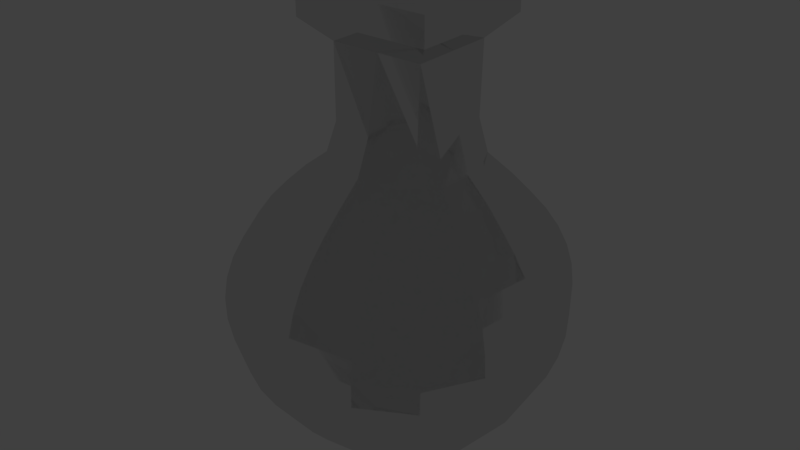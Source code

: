 # Source: Potion.blend  (saved by Blender 2.77.0; exported with 4.5.12 LTS)
import bpy
from mathutils import Matrix  # noqa: F401  (used for matrix-valued properties, if any)

bpy.ops.wm.read_factory_settings(use_empty=True)
scene = bpy.context.scene
scene.name = 'Scene'

# ---- collections
col_collection_1 = bpy.data.collections.new('Collection 1'); scene.collection.children.link(col_collection_1)

# ---- materials (node trees are filled in below, after node groups)
mat_material_001 = bpy.data.materials.new('Material.001')
mat_material_001.alpha_threshold = 0.0
mat_material_001.roughness = 0.5
mat_material_001.line_color = (0.0, 0.0, 0.0, 1.0)

# ---- material node trees
mat_material_001.use_nodes = True; mat_material_001.node_tree.nodes.clear()
_N = mat_material_001.node_tree.nodes; _L = mat_material_001.node_tree.links
n0 = _N.new('ShaderNodeOutputMaterial'); n0.name = 'Material Output'; n0.location = (300, 300)
n1 = _N.new('ShaderNodeBsdfGlass'); n1.name = 'Glass BSDF'; n1.location = (10, 300)
n1.distribution = 'BECKMANN'
n1.inputs[0].default_value = (0.8, 0.8, 0.8, 1.0)
n1.inputs[2].default_value = 1.45
_L.new(n1.outputs[0], n0.inputs[0])
n0.is_active_output = True

# ---- world
world_world = bpy.data.worlds.new('World'); scene.world = world_world
world_world.color = (0.05088, 0.05088, 0.05088)
world_world.use_sun_shadow = False
world_world.sun_shadow_jitter_overblur = 0.0
world_world.cycles.sampling_method = 'MANUAL'

# ---- cameras
cam_camera = bpy.data.cameras.new('Camera')
cam_camera.clip_end = 100.0
cam_camera.lens = 35.0
cam_camera.sensor_width = 32.0
cam_camera.sensor_height = 18.0
cam_camera.ortho_scale = 7.314
cam_camera.dof.focus_distance = 0.0

# ---- lights
light_lamp = bpy.data.lights.new('Lamp', 'POINT')
light_lamp.transmission_factor = 0.0
light_lamp.cutoff_distance = 30.0
light_lamp.energy = 100.0
light_lamp.shadow_buffer_clip_start = 1.001
light_lamp.shadow_soft_size = 0.1
light_lamp.shadow_maximum_resolution = 0.006
light_lamp.use_absolute_resolution = True

# ---- meshes
me_cube = bpy.data.meshes.new('Cube')
me_cube.from_pydata([(-0.5622, -0.5612, 2.423), (-0.5622, 0.612, 2.431), (0.6723, 0.612, 2.428), (0.6723, -0.5612, 2.42), (-0.4358, -0.4128, -1.943), (-0.4358, 0.5244, -1.953), (0.5797, 0.5244, -1.958), (0.5797, -0.4128, -1.949), (-1.598, -1.598, 0.07156), (-1.598, 1.545, 0.06654), (1.578, 1.545, 0.0593), (1.578, -1.598, 0.06432), (-1.331, -1.308, -1.173), (-1.331, 1.257, -1.182), (1.276, 1.257, -1.203), (1.276, -1.308, -1.194), (-1.261, -1.263, 1.192), (-1.261, 1.246, 1.194), (1.283, 1.246, 1.18), (1.283, -1.263, 1.179), (-1.552, -1.537, -0.5642), (-1.552, 1.482, -0.5713), (1.503, 1.482, -0.5858), (1.503, -1.537, -0.5787), (-1.494, -1.504, 0.6633), (-1.494, 1.459, 0.6612), (1.498, 1.459, 0.6511), (1.498, -1.504, 0.6531), (-0.9141, -0.9056, 1.674), (-0.9141, 0.9298, 1.679), (0.9725, 0.9298, 1.67), (0.9725, -0.9056, 1.665), (-0.9079, -0.8833, -1.658), (-0.9079, 0.8854, -1.668), (0.9166, 0.8854, -1.682), (0.9166, -0.8833, -1.672), (-0.5692, -0.559, 3.398), (-0.5692, 0.608, 3.41), (0.7044, 0.608, 3.41), (0.7044, -0.559, 3.398), (-0.857, -0.8543, 3.694), (-0.857, 0.8976, 3.705), (0.9922, 0.8976, 3.705), (0.9922, -0.8543, 3.694), (-0.857, -0.8572, 4.064), (-0.857, 0.8947, 4.075), (0.9922, 0.8947, 4.075), (0.9922, -0.8572, 4.064), (0.0679, -0.7056, 2.421), (0.0679, 0.7563, 2.43), (0.08831, -0.4363, -1.975), (0.08831, 0.5654, -1.986), (0.01309, -2.102, 0.06869), (0.0131, 2.049, 0.06207), (-0.008707, -1.719, -1.182), (-0.008705, 1.668, -1.194), (0.02915, 1.648, 1.187), (0.02915, -1.665, 1.185), (-0.002373, 1.966, -0.5798), (-0.002375, -2.021, -0.5704), (0.02363, -1.979, 0.6584), (0.02363, 1.934, 0.6557), (0.04308, 1.222, 1.675), (0.04308, -1.198, 1.669), (0.01806, -1.158, -1.665), (0.01806, 1.161, -1.678), (0.09368, 0.608, 3.41), (0.09368, -0.559, 3.398), (0.1055, 0.8976, 3.705), (0.1055, -0.8543, 3.694), (0.1055, 0.8947, 4.075), (0.1055, -0.8572, 4.064), (-0.7168, 0.02537, 2.427), (0.8177, 0.02537, 2.424), (-0.4661, 0.06455, -1.977), (0.6257, 0.06455, -1.983), (2.071, -0.0265, 0.06069), (-2.122, -0.02649, 0.07024), (1.68, -0.02552, -1.201), (-1.761, -0.02552, -1.174), (-1.681, -0.008354, 1.195), (1.678, -0.008356, 1.177), (-2.057, -0.0275, -0.5654), (1.978, -0.0275, -0.5845), (-1.989, -0.02283, 0.6639), (1.963, -0.02283, 0.6505), (1.264, 0.0121, 1.666), (-1.223, 0.0121, 1.678), (1.192, 0.001545, -1.681), (-1.2, 0.001547, -1.662), (-0.5692, 0.02448, 3.404), (0.7044, 0.02448, 3.404), (-0.857, 0.02165, 3.7), (0.9922, 0.02165, 3.7), (-0.857, 0.01875, 4.069), (0.9922, 0.01875, 4.069), (0.1149, 0.08869, -2.063), (-0.7085, 0.355, 2.23), (0.4028, -0.6998, 2.22), (-0.6412, -0.6158, -1.837), (0.4028, 0.7507, 2.229), (-0.6412, 0.6779, -1.847), (0.8047, -0.3041, 2.221), (0.7235, 0.6779, -1.856), (0.7235, -0.6158, -1.846), (-0.4576, 0.3282, -1.973), (0.3742, -0.4296, -1.969), (0.3742, 0.554, -1.98), (0.6131, -0.2038, -1.973), (-1.563, -1.57, 0.3746), (-1.563, 1.519, 0.3709), (1.556, 1.519, 0.3633), (1.556, -1.57, 0.3669), (0.896, -1.986, 0.06649), (1.958, -0.9081, 0.06235), (0.896, 1.933, 0.06024), (-2.001, 0.8551, 0.06856), (-1.464, -1.444, -0.8791), (-1.464, 1.389, -0.8871), (1.408, 1.389, -0.906), (1.408, -1.444, -0.898), (0.7161, -1.625, -1.188), (1.587, -0.7452, -1.198), (0.7161, 1.573, -1.199), (-1.661, 0.6941, -1.177), (-1.098, -1.093, 1.433), (-1.098, 1.096, 1.436), (1.133, 1.096, 1.424), (1.133, -1.093, 1.421), (-1.584, 0.6953, 1.195), (0.7365, 1.555, 1.183), (1.587, -0.712, 1.177), (0.7365, -1.572, 1.181), (-1.595, -1.588, -0.2435), (-1.595, 1.534, -0.2497), (1.56, 1.534, -0.2596), (1.56, -1.588, -0.2534), (-1.94, 0.8193, -0.5679), (0.8472, 1.854, -0.5836), (1.869, -0.8744, -0.582), (0.8472, -1.909, -0.5747), (-1.394, -1.401, 0.9362), (-1.394, 1.367, 0.9359), (1.406, 1.367, 0.9231), (1.406, -1.401, 0.9234), (0.8557, -1.87, 0.6555), (-1.874, 0.8082, 0.663), (0.8558, 1.824, 0.653), (1.856, -0.8539, 0.6514), (-0.6627, -0.6657, 1.964), (-0.6627, 0.7059, 1.971), (0.7457, 0.7059, 1.965), (0.7457, -0.6657, 1.959), (1.197, -0.5028, 1.659), (0.5676, 1.156, 1.667), (-1.153, 0.5271, 1.673), (0.5676, -1.131, 1.661), (-1.147, -1.123, -1.434), (-1.147, 1.087, -1.443), (1.109, 1.087, -1.462), (1.109, -1.123, -1.452), (0.5264, -1.095, -1.669), (1.129, -0.4957, -1.677), (0.5264, 1.098, -1.681), (-1.133, 0.4984, -1.665), (-0.2852, -0.6998, 2.222), (-0.2852, 0.7507, 2.231), (-0.2076, -0.4296, -1.966), (-0.2076, 0.554, -1.977), (-0.8851, -1.986, 0.07055), (-0.8851, 1.933, 0.0643), (-0.7461, -1.625, -1.177), (-0.7461, 1.573, -1.188), (-0.6904, 1.555, 1.191), (-0.6905, -1.572, 1.189), (-0.8667, 1.854, -0.5755), (-0.8667, -1.909, -0.5666), (-0.8229, -1.87, 0.6612), (-0.8229, 1.824, 0.6587), (-0.4909, 1.156, 1.671), (-0.4909, -1.131, 1.665), (-0.4995, -1.095, -1.661), (-0.4995, 1.098, -1.673), (-0.002462, 1.44, -1.455), (0.05322, -0.7878, -1.847), (0.03378, -1.444, 1.426), (0.05256, 0.9162, 1.969), (0.02647, 1.811, 0.9293), (0.01939, -2.065, 0.3712), (-0.007429, -1.899, -0.8874), (0.005157, 2.034, -0.2557), (0.02647, -1.845, 0.9298), (0.03378, 1.447, 1.43), (-0.007427, 1.844, -0.898), (-0.002464, -1.475, -1.442), (0.01939, 2.014, 0.3665), (0.005155, -2.088, -0.2475), (0.05256, -0.876, 1.961), (0.05323, 0.8543, -1.86), (0.1088, 0.3164, -2.048), (-0.7085, -0.3041, 2.226), (0.8047, 0.355, 2.225), (-0.4576, -0.2038, -1.967), (0.6131, 0.3282, -1.979), (1.958, 0.8551, 0.05954), (-2.001, -0.9081, 0.07138), (1.587, 0.6941, -1.203), (-1.661, -0.7452, -1.172), (-1.584, -0.712, 1.194), (1.587, 0.6953, 1.178), (-1.94, -0.8744, -0.5639), (1.869, 0.8193, -0.586), (-1.874, -0.8539, 0.6641), (1.856, 0.8082, 0.6503), (1.197, 0.5271, 1.662), (-1.153, -0.5028, 1.67), (1.129, 0.4984, -1.683), (-1.133, -0.4957, -1.659), (0.1088, -0.1503, -2.041), (-0.1557, 0.08305, -2.043), (-1.517, -0.01792, -1.436), (1.457, -0.01792, -1.46), (-0.8845, 0.02012, 1.968), (0.9544, 0.02012, 1.961), (1.841, -0.01679, 0.9213), (-1.856, -0.01679, 0.9382), (2.05, -0.02701, -0.258), (-2.117, -0.02701, -0.245), (1.479, 0.001351, 1.42), (-1.465, 0.001352, 1.436), (-1.939, -0.02743, -0.88), (1.854, -0.02743, -0.9049), (-2.078, -0.02565, 0.374), (2.041, -0.02565, 0.3639), (0.9037, 0.03325, -1.859), (-0.8277, 0.03325, -1.848), (0.3682, 0.08305, -2.045), (0.3673, -0.1604, -2.027), (-0.7864, -0.333, -1.843), (0.8634, 0.398, -1.86), (1.929, 0.8406, 0.3631), (-1.959, -0.8919, 0.3747), (1.752, 0.7674, -0.9065), (-1.829, -0.8223, -0.8785), (-1.381, -0.6128, 1.434), (1.399, 0.6155, 1.421), (-1.996, -0.9024, -0.2436), (1.938, 0.8484, -0.2594), (-1.749, -0.7933, 0.9377), (1.741, 0.7597, 0.9216), (0.9105, 0.4052, 1.928), (-0.8385, -0.3649, 1.932), (1.377, 0.6021, -1.462), (-1.431, -0.6381, -1.434), (-0.1653, -0.1604, -2.024), (-0.1653, 0.3169, -2.031), (-0.3372, 0.8148, -1.855), (-0.3469, -0.8327, 1.928), (-0.8875, -1.973, -0.245), (-0.8629, 1.899, 0.3688), (-0.6408, -1.394, -1.437), (-0.82, 1.739, -0.8923), (-0.5972, 1.366, 1.433), (-0.7656, -1.742, 0.9334), (-0.8875, 1.918, -0.2527), (-0.82, -1.794, -0.8824), (-0.8629, -1.951, 0.3733), (-0.7656, 1.709, 0.9329), (-0.3469, 0.873, 1.935), (-0.5972, -1.363, 1.429), (-0.3372, -0.7498, -1.843), (-0.6408, 1.358, -1.449), (-1.431, 0.6021, -1.439), (0.6249, 1.358, -1.459), (1.377, -0.6381, -1.457), (0.4354, -0.7498, -1.848), (0.6539, -1.363, 1.422), (-0.8385, 0.4052, 1.935), (0.443, 0.873, 1.932), (0.9105, -0.3649, 1.925), (1.741, -0.7933, 0.9218), (0.805, 1.709, 0.9258), (-1.749, 0.7597, 0.9375), (0.8866, -1.951, 0.369), (0.7912, -1.794, -0.893), (1.938, -0.9025, -0.2559), (0.8826, 1.918, -0.2582), (-1.996, 0.8484, -0.2471), (0.805, -1.742, 0.9262), (1.399, -0.6128, 1.419), (0.6539, 1.366, 1.426), (-1.381, 0.6155, 1.436), (-1.829, 0.7674, -0.883), (0.7912, 1.739, -0.9029), (1.752, -0.8223, -0.902), (0.6249, -1.394, -1.447), (-1.959, 0.8406, 0.3727), (0.8866, 1.899, 0.3645), (1.929, -0.8919, 0.3652), (0.8826, -1.973, -0.2505), (0.443, -0.8327, 1.925), (0.8634, -0.333, -1.854), (0.4354, 0.8148, -1.86), (-0.7864, 0.398, -1.849), (0.3673, 0.3169, -2.033)], [], [(304, 203, 6, 107), (303, 105, 5, 101), (302, 107, 6, 103), (301, 108, 7, 104), (300, 98, 3, 152), (299, 113, 11, 136), (298, 114, 11, 112), (297, 115, 10, 111), (296, 116, 9, 110), (295, 121, 15, 160), (294, 122, 15, 120), (293, 123, 14, 119), (292, 124, 13, 118), (291, 129, 17, 126), (290, 130, 18, 127), (289, 131, 19, 128), (288, 132, 19, 144), (287, 137, 21, 134), (286, 138, 22, 135), (285, 139, 23, 136), (284, 140, 23, 120), (283, 145, 27, 112), (282, 146, 25, 142), (281, 147, 26, 143), (280, 148, 27, 144), (279, 153, 31, 152), (278, 154, 30, 151), (277, 155, 29, 150), (276, 156, 31, 128), (275, 161, 35, 104), (274, 162, 35, 160), (273, 163, 34, 159), (272, 164, 33, 158), (72, 90, 36, 0, 200), (49, 66, 37, 1, 166), (73, 91, 38, 2, 201), (48, 67, 39, 3, 98), (90, 92, 40, 36), (66, 68, 41, 37), (91, 93, 42, 38), (67, 69, 43, 39), (92, 94, 44, 40), (68, 70, 45, 41), (93, 95, 46, 42), (69, 71, 47, 43), (40, 44, 71, 69), (42, 46, 70, 68), (36, 40, 69, 67), (38, 42, 68, 66), (0, 36, 67, 48, 165), (2, 38, 66, 49, 100), (271, 182, 65, 183), (270, 181, 64, 184), (269, 180, 63, 185), (268, 179, 62, 186), (267, 178, 61, 187), (266, 177, 60, 188), (265, 176, 59, 189), (264, 175, 58, 190), (263, 174, 57, 191), (262, 173, 56, 192), (261, 172, 55, 193), (260, 171, 54, 194), (259, 170, 53, 195), (258, 169, 52, 196), (257, 165, 48, 197), (256, 168, 51, 198), (255, 199, 51, 168), (254, 218, 96, 219), (43, 47, 95, 93), (41, 45, 94, 92), (39, 43, 93, 91), (37, 41, 92, 90), (3, 39, 91, 73, 102), (1, 37, 90, 72, 97), (253, 217, 89, 220), (252, 216, 88, 221), (251, 215, 87, 222), (250, 214, 86, 223), (249, 213, 85, 224), (248, 212, 84, 225), (247, 211, 83, 226), (246, 210, 82, 227), (245, 209, 81, 228), (244, 208, 80, 229), (243, 207, 79, 230), (242, 206, 78, 231), (241, 205, 77, 232), (240, 204, 76, 233), (239, 203, 75, 234), (238, 202, 74, 235), (237, 108, 75, 236), (218, 237, 236, 96), (50, 106, 237, 218), (106, 7, 108, 237), (217, 238, 235, 89), (32, 99, 238, 217), (99, 4, 202, 238), (216, 239, 234, 88), (34, 103, 239, 216), (103, 6, 203, 239), (213, 240, 233, 85), (26, 111, 240, 213), (111, 10, 204, 240), (212, 241, 232, 84), (24, 109, 241, 212), (109, 8, 205, 241), (211, 242, 231, 83), (22, 119, 242, 211), (119, 14, 206, 242), (210, 243, 230, 82), (20, 117, 243, 210), (117, 12, 207, 243), (215, 244, 229, 87), (28, 125, 244, 215), (125, 16, 208, 244), (214, 245, 228, 86), (30, 127, 245, 214), (127, 18, 209, 245), (205, 246, 227, 77), (8, 133, 246, 205), (133, 20, 210, 246), (204, 247, 226, 76), (10, 135, 247, 204), (135, 22, 211, 247), (208, 248, 225, 80), (16, 141, 248, 208), (141, 24, 212, 248), (209, 249, 224, 81), (18, 143, 249, 209), (143, 26, 213, 249), (201, 250, 223, 73), (2, 151, 250, 201), (151, 30, 214, 250), (200, 251, 222, 72), (0, 149, 251, 200), (149, 28, 215, 251), (206, 252, 221, 78), (14, 159, 252, 206), (159, 34, 216, 252), (207, 253, 220, 79), (12, 157, 253, 207), (157, 32, 217, 253), (202, 254, 219, 74), (4, 167, 254, 202), (167, 50, 218, 254), (105, 255, 168, 5), (74, 219, 255, 105), (219, 96, 199, 255), (182, 256, 198, 65), (33, 101, 256, 182), (101, 5, 168, 256), (180, 257, 197, 63), (28, 149, 257, 180), (149, 0, 165, 257), (176, 258, 196, 59), (20, 133, 258, 176), (133, 8, 169, 258), (178, 259, 195, 61), (25, 110, 259, 178), (110, 9, 170, 259), (181, 260, 194, 64), (32, 157, 260, 181), (157, 12, 171, 260), (175, 261, 193, 58), (21, 118, 261, 175), (118, 13, 172, 261), (179, 262, 192, 62), (29, 126, 262, 179), (126, 17, 173, 262), (177, 263, 191, 60), (24, 141, 263, 177), (141, 16, 174, 263), (170, 264, 190, 53), (9, 134, 264, 170), (134, 21, 175, 264), (171, 265, 189, 54), (12, 117, 265, 171), (117, 20, 176, 265), (169, 266, 188, 52), (8, 109, 266, 169), (109, 24, 177, 266), (173, 267, 187, 56), (17, 142, 267, 173), (142, 25, 178, 267), (166, 268, 186, 49), (1, 150, 268, 166), (150, 29, 179, 268), (174, 269, 185, 57), (16, 125, 269, 174), (125, 28, 180, 269), (167, 270, 184, 50), (4, 99, 270, 167), (99, 32, 181, 270), (172, 271, 183, 55), (13, 158, 271, 172), (158, 33, 182, 271), (124, 272, 158, 13), (79, 220, 272, 124), (220, 89, 164, 272), (123, 273, 159, 14), (55, 183, 273, 123), (183, 65, 163, 273), (122, 274, 160, 15), (78, 221, 274, 122), (221, 88, 162, 274), (106, 275, 104, 7), (50, 184, 275, 106), (184, 64, 161, 275), (132, 276, 128, 19), (57, 185, 276, 132), (185, 63, 156, 276), (97, 277, 150, 1), (72, 222, 277, 97), (222, 87, 155, 277), (100, 278, 151, 2), (49, 186, 278, 100), (186, 62, 154, 278), (102, 279, 152, 3), (73, 223, 279, 102), (223, 86, 153, 279), (131, 280, 144, 19), (81, 224, 280, 131), (224, 85, 148, 280), (130, 281, 143, 18), (56, 187, 281, 130), (187, 61, 147, 281), (129, 282, 142, 17), (80, 225, 282, 129), (225, 84, 146, 282), (113, 283, 112, 11), (52, 188, 283, 113), (188, 60, 145, 283), (121, 284, 120, 15), (54, 189, 284, 121), (189, 59, 140, 284), (114, 285, 136, 11), (76, 226, 285, 114), (226, 83, 139, 285), (115, 286, 135, 10), (53, 190, 286, 115), (190, 58, 138, 286), (116, 287, 134, 9), (77, 227, 287, 116), (227, 82, 137, 287), (145, 288, 144, 27), (60, 191, 288, 145), (191, 57, 132, 288), (153, 289, 128, 31), (86, 228, 289, 153), (228, 81, 131, 289), (154, 290, 127, 30), (62, 192, 290, 154), (192, 56, 130, 290), (155, 291, 126, 29), (87, 229, 291, 155), (229, 80, 129, 291), (137, 292, 118, 21), (82, 230, 292, 137), (230, 79, 124, 292), (138, 293, 119, 22), (58, 193, 293, 138), (193, 55, 123, 293), (139, 294, 120, 23), (83, 231, 294, 139), (231, 78, 122, 294), (161, 295, 160, 35), (64, 194, 295, 161), (194, 54, 121, 295), (146, 296, 110, 25), (84, 232, 296, 146), (232, 77, 116, 296), (147, 297, 111, 26), (61, 195, 297, 147), (195, 53, 115, 297), (148, 298, 112, 27), (85, 233, 298, 148), (233, 76, 114, 298), (140, 299, 136, 23), (59, 196, 299, 140), (196, 52, 113, 299), (156, 300, 152, 31), (63, 197, 300, 156), (197, 48, 98, 300), (162, 301, 104, 35), (88, 234, 301, 162), (234, 75, 108, 301), (163, 302, 103, 34), (65, 198, 302, 163), (198, 51, 107, 302), (164, 303, 101, 33), (89, 235, 303, 164), (235, 74, 105, 303), (199, 304, 107, 51), (96, 236, 304, 199), (236, 75, 203, 304)])
me_cube.materials.append(mat_material_001)
me_cube.use_remesh_preserve_volume = False
me_cube.use_remesh_preserve_attributes = False
me_cube.use_mirror_vertex_groups = False
me_cube.update()

# ---- objects
ob_cube = bpy.data.objects.new('Cube', me_cube)
ob_lamp = bpy.data.objects.new('Lamp', light_lamp)
ob_camera = bpy.data.objects.new('Camera', cam_camera)

# ---- transforms, parenting, visibility, modifiers, constraints
ob_cube.location = (0.0, 0.0, 0.0)
ob_cube.lock_rotations_4d = False
ob_cube.empty_display_type = 'ARROWS'
ob_cube.lineart.crease_threshold = 0.0
ob_lamp.location = (4.076, 1.005, 5.904)
ob_lamp.rotation_euler = (0.6503, 0.05522, 1.866)
ob_lamp.lock_rotations_4d = False
ob_lamp.empty_display_type = 'ARROWS'
ob_lamp.color = (0.0, 0.0, 0.0, 0.0)
ob_lamp.lineart.crease_threshold = 0.0
ob_camera.location = (7.481, -6.508, 5.344)
ob_camera.rotation_euler = (1.109, 0.0, 0.8149)
ob_camera.lock_rotations_4d = False
ob_camera.empty_display_type = 'ARROWS'
ob_camera.color = (0.0, 0.0, 0.0, 0.0)
ob_camera.display_type = 'WIRE'
ob_camera.lineart.crease_threshold = 0.0

# ---- collection membership
col_collection_1.objects.link(ob_cube)
col_collection_1.objects.link(ob_lamp)
col_collection_1.objects.link(ob_camera)

# ---- scene / render settings (as saved in the file)
scene.camera = ob_cube
scene.frame_start = 1; scene.frame_end = 250; scene.frame_set(41)
scene.render.engine = 'CYCLES'
scene.render.resolution_percentage = 50
scene.render.dither_intensity = 0.0
scene.cycles.use_denoising = False
scene.cycles.samples = 128
scene.cycles.sampling_pattern = 'TABULATED_SOBOL'
scene.cycles.light_sampling_threshold = 0.0
scene.cycles.use_adaptive_sampling = False
scene.cycles.use_light_tree = False
scene.cycles.blur_glossy = 0.0
scene.cycles.sample_clamp_indirect = 0.0
scene.view_settings.view_transform = 'Standard'
bpy.context.view_layer.update()

# ---- added for rendering (the .blend has no active camera): camera
cam_auto = bpy.data.cameras.new('AutoCamera')
cam_auto.lens = 50.0
cam_auto.sensor_width = 36.0
cam_auto.clip_end = 1000.0
ob_auto_camera = bpy.data.objects.new('AutoCamera', cam_auto)
scene.collection.objects.link(ob_auto_camera)
ob_auto_camera.location = (7.85171, -9.479, 7.30794)
ob_auto_camera.rotation_euler = (1.09748, -7.21219e-08, 0.694738)
scene.camera = ob_auto_camera
bpy.context.view_layer.update()
